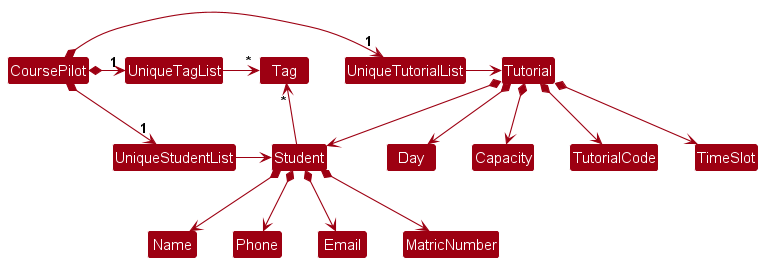

The diagram above was rendered by PlantUML. Its source (embedded in the PNG):
@startuml
!include style.puml
skinparam arrowThickness 1.1
skinparam arrowColor MODEL_COLOR
skinparam classBackgroundColor MODEL_COLOR

CoursePilot *-right-> "1" UniqueStudentList
CoursePilot *-right-> "1" UniqueTutorialList
CoursePilot *-right-> "1" UniqueTagList
UniqueTagList -[hidden]down- UniqueStudentList
UniqueTagList -[hidden]down- UniqueStudentList

UniqueTagList -right-> "*" Tag
UniqueStudentList -right-> Student
UniqueTutorialList -right-> Tutorial

Student -up-> "*" Tag

Student *--> Name
Student *--> Phone
Student *--> Email
Student *--> MatricNumber

Tutorial *--> TutorialCode
Tutorial *--> TimeSlot
Tutorial *--> Day
Tutorial *--> Capacity
Tutorial *--> Student
@enduml